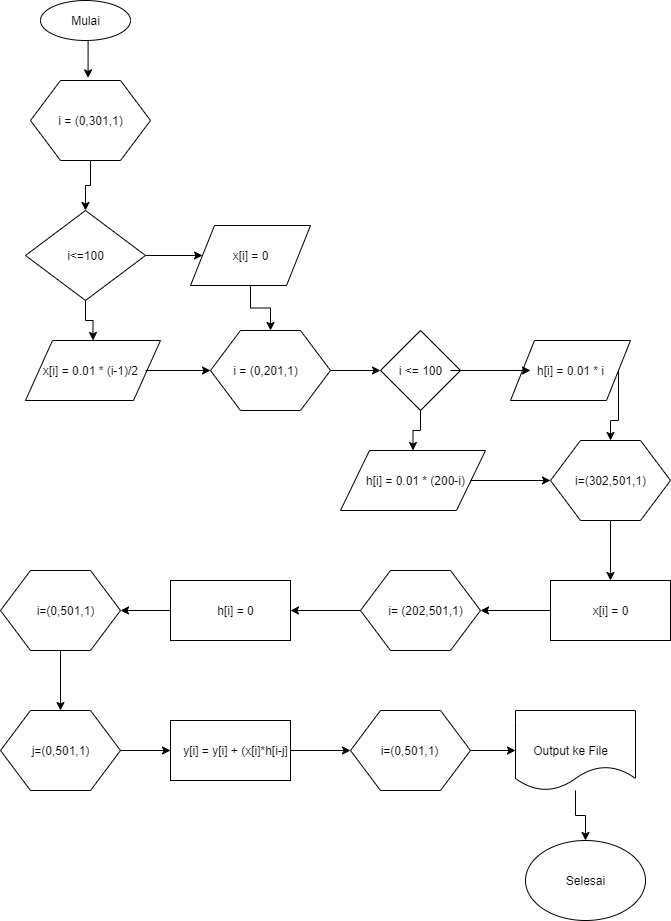

The diagram above was exported from draw.io. Its source (the exported page's mxGraphModel, read from the mxfile embedded in the PNG):
<mxGraphModel dx="1038" dy="580" grid="1" gridSize="10" guides="1" tooltips="1" connect="1" arrows="1" fold="1" page="1" pageScale="1" pageWidth="827" pageHeight="1169" math="0" shadow="0">
  <root>
    <mxCell id="WIyWlLk6GJQsqaUBKTNV-0" />
    <mxCell id="WIyWlLk6GJQsqaUBKTNV-1" parent="WIyWlLk6GJQsqaUBKTNV-0" />
    <mxCell id="khEXXSiorBZ2WmNj4YQH-25" style="edgeStyle=orthogonalEdgeStyle;rounded=0;orthogonalLoop=1;jettySize=auto;html=1;exitX=0.5;exitY=1;exitDx=0;exitDy=0;entryX=0.563;entryY=-0.043;entryDx=0;entryDy=0;entryPerimeter=0;" edge="1" parent="WIyWlLk6GJQsqaUBKTNV-1" source="khEXXSiorBZ2WmNj4YQH-0">
      <mxGeometry relative="1" as="geometry">
        <mxPoint x="127.55999999999995" y="97.41999999999996" as="targetPoint" />
      </mxGeometry>
    </mxCell>
    <mxCell id="khEXXSiorBZ2WmNj4YQH-0" value="" style="ellipse;whiteSpace=wrap;html=1;" vertex="1" parent="WIyWlLk6GJQsqaUBKTNV-1">
      <mxGeometry x="80" y="20" width="90" height="40" as="geometry" />
    </mxCell>
    <mxCell id="khEXXSiorBZ2WmNj4YQH-30" style="edgeStyle=orthogonalEdgeStyle;rounded=0;orthogonalLoop=1;jettySize=auto;html=1;exitX=0.5;exitY=1;exitDx=0;exitDy=0;entryX=0.5;entryY=0;entryDx=0;entryDy=0;" edge="1" parent="WIyWlLk6GJQsqaUBKTNV-1" source="khEXXSiorBZ2WmNj4YQH-3" target="khEXXSiorBZ2WmNj4YQH-28">
      <mxGeometry relative="1" as="geometry" />
    </mxCell>
    <mxCell id="khEXXSiorBZ2WmNj4YQH-31" style="edgeStyle=orthogonalEdgeStyle;rounded=0;orthogonalLoop=1;jettySize=auto;html=1;exitX=1;exitY=0.5;exitDx=0;exitDy=0;" edge="1" parent="WIyWlLk6GJQsqaUBKTNV-1" source="khEXXSiorBZ2WmNj4YQH-3" target="khEXXSiorBZ2WmNj4YQH-27">
      <mxGeometry relative="1" as="geometry" />
    </mxCell>
    <mxCell id="khEXXSiorBZ2WmNj4YQH-3" value="" style="rhombus;whiteSpace=wrap;html=1;" vertex="1" parent="WIyWlLk6GJQsqaUBKTNV-1">
      <mxGeometry x="65" y="230" width="120" height="90" as="geometry" />
    </mxCell>
    <mxCell id="khEXXSiorBZ2WmNj4YQH-29" style="edgeStyle=orthogonalEdgeStyle;rounded=0;orthogonalLoop=1;jettySize=auto;html=1;exitX=0.5;exitY=1;exitDx=0;exitDy=0;entryX=0.5;entryY=0;entryDx=0;entryDy=0;" edge="1" parent="WIyWlLk6GJQsqaUBKTNV-1" source="khEXXSiorBZ2WmNj4YQH-8" target="khEXXSiorBZ2WmNj4YQH-3">
      <mxGeometry relative="1" as="geometry" />
    </mxCell>
    <mxCell id="khEXXSiorBZ2WmNj4YQH-8" value="" style="shape=hexagon;perimeter=hexagonPerimeter2;whiteSpace=wrap;html=1;" vertex="1" parent="WIyWlLk6GJQsqaUBKTNV-1">
      <mxGeometry x="70" y="100" width="120" height="80" as="geometry" />
    </mxCell>
    <mxCell id="khEXXSiorBZ2WmNj4YQH-37" value="" style="edgeStyle=orthogonalEdgeStyle;rounded=0;orthogonalLoop=1;jettySize=auto;html=1;" edge="1" parent="WIyWlLk6GJQsqaUBKTNV-1" source="khEXXSiorBZ2WmNj4YQH-9" target="khEXXSiorBZ2WmNj4YQH-10">
      <mxGeometry relative="1" as="geometry" />
    </mxCell>
    <mxCell id="khEXXSiorBZ2WmNj4YQH-9" value="" style="shape=hexagon;perimeter=hexagonPerimeter2;whiteSpace=wrap;html=1;" vertex="1" parent="WIyWlLk6GJQsqaUBKTNV-1">
      <mxGeometry x="250" y="350" width="120" height="80" as="geometry" />
    </mxCell>
    <mxCell id="khEXXSiorBZ2WmNj4YQH-47" value="" style="edgeStyle=orthogonalEdgeStyle;rounded=0;orthogonalLoop=1;jettySize=auto;html=1;" edge="1" parent="WIyWlLk6GJQsqaUBKTNV-1" source="khEXXSiorBZ2WmNj4YQH-10" target="khEXXSiorBZ2WmNj4YQH-41">
      <mxGeometry relative="1" as="geometry" />
    </mxCell>
    <mxCell id="khEXXSiorBZ2WmNj4YQH-10" value="" style="rhombus;whiteSpace=wrap;html=1;" vertex="1" parent="WIyWlLk6GJQsqaUBKTNV-1">
      <mxGeometry x="420" y="350" width="80" height="80" as="geometry" />
    </mxCell>
    <mxCell id="khEXXSiorBZ2WmNj4YQH-54" value="" style="edgeStyle=orthogonalEdgeStyle;rounded=0;orthogonalLoop=1;jettySize=auto;html=1;" edge="1" parent="WIyWlLk6GJQsqaUBKTNV-1" source="khEXXSiorBZ2WmNj4YQH-13" target="khEXXSiorBZ2WmNj4YQH-15">
      <mxGeometry relative="1" as="geometry" />
    </mxCell>
    <mxCell id="khEXXSiorBZ2WmNj4YQH-13" value="" style="shape=hexagon;perimeter=hexagonPerimeter2;whiteSpace=wrap;html=1;" vertex="1" parent="WIyWlLk6GJQsqaUBKTNV-1">
      <mxGeometry x="590" y="460" width="120" height="80" as="geometry" />
    </mxCell>
    <mxCell id="khEXXSiorBZ2WmNj4YQH-59" value="" style="edgeStyle=orthogonalEdgeStyle;rounded=0;orthogonalLoop=1;jettySize=auto;html=1;" edge="1" parent="WIyWlLk6GJQsqaUBKTNV-1" source="khEXXSiorBZ2WmNj4YQH-14" target="khEXXSiorBZ2WmNj4YQH-16">
      <mxGeometry relative="1" as="geometry" />
    </mxCell>
    <mxCell id="khEXXSiorBZ2WmNj4YQH-14" value="" style="shape=hexagon;perimeter=hexagonPerimeter2;whiteSpace=wrap;html=1;" vertex="1" parent="WIyWlLk6GJQsqaUBKTNV-1">
      <mxGeometry x="400" y="590" width="120" height="80" as="geometry" />
    </mxCell>
    <mxCell id="khEXXSiorBZ2WmNj4YQH-57" value="" style="edgeStyle=orthogonalEdgeStyle;rounded=0;orthogonalLoop=1;jettySize=auto;html=1;" edge="1" parent="WIyWlLk6GJQsqaUBKTNV-1" source="khEXXSiorBZ2WmNj4YQH-15" target="khEXXSiorBZ2WmNj4YQH-14">
      <mxGeometry relative="1" as="geometry" />
    </mxCell>
    <mxCell id="khEXXSiorBZ2WmNj4YQH-15" value="" style="rounded=0;whiteSpace=wrap;html=1;" vertex="1" parent="WIyWlLk6GJQsqaUBKTNV-1">
      <mxGeometry x="590" y="600" width="120" height="60" as="geometry" />
    </mxCell>
    <mxCell id="khEXXSiorBZ2WmNj4YQH-61" value="" style="edgeStyle=orthogonalEdgeStyle;rounded=0;orthogonalLoop=1;jettySize=auto;html=1;" edge="1" parent="WIyWlLk6GJQsqaUBKTNV-1" source="khEXXSiorBZ2WmNj4YQH-16" target="khEXXSiorBZ2WmNj4YQH-17">
      <mxGeometry relative="1" as="geometry" />
    </mxCell>
    <mxCell id="khEXXSiorBZ2WmNj4YQH-16" value="" style="rounded=0;whiteSpace=wrap;html=1;" vertex="1" parent="WIyWlLk6GJQsqaUBKTNV-1">
      <mxGeometry x="210" y="600" width="120" height="60" as="geometry" />
    </mxCell>
    <mxCell id="khEXXSiorBZ2WmNj4YQH-63" value="" style="edgeStyle=orthogonalEdgeStyle;rounded=0;orthogonalLoop=1;jettySize=auto;html=1;" edge="1" parent="WIyWlLk6GJQsqaUBKTNV-1" source="khEXXSiorBZ2WmNj4YQH-17" target="khEXXSiorBZ2WmNj4YQH-18">
      <mxGeometry relative="1" as="geometry" />
    </mxCell>
    <mxCell id="khEXXSiorBZ2WmNj4YQH-17" value="" style="shape=hexagon;perimeter=hexagonPerimeter2;whiteSpace=wrap;html=1;" vertex="1" parent="WIyWlLk6GJQsqaUBKTNV-1">
      <mxGeometry x="40" y="590" width="120" height="80" as="geometry" />
    </mxCell>
    <mxCell id="khEXXSiorBZ2WmNj4YQH-65" value="" style="edgeStyle=orthogonalEdgeStyle;rounded=0;orthogonalLoop=1;jettySize=auto;html=1;" edge="1" parent="WIyWlLk6GJQsqaUBKTNV-1" source="khEXXSiorBZ2WmNj4YQH-18">
      <mxGeometry relative="1" as="geometry">
        <mxPoint x="210" y="770" as="targetPoint" />
      </mxGeometry>
    </mxCell>
    <mxCell id="khEXXSiorBZ2WmNj4YQH-18" value="" style="shape=hexagon;perimeter=hexagonPerimeter2;whiteSpace=wrap;html=1;" vertex="1" parent="WIyWlLk6GJQsqaUBKTNV-1">
      <mxGeometry x="40" y="730" width="120" height="80" as="geometry" />
    </mxCell>
    <mxCell id="khEXXSiorBZ2WmNj4YQH-67" value="" style="edgeStyle=orthogonalEdgeStyle;rounded=0;orthogonalLoop=1;jettySize=auto;html=1;" edge="1" parent="WIyWlLk6GJQsqaUBKTNV-1" source="khEXXSiorBZ2WmNj4YQH-19" target="khEXXSiorBZ2WmNj4YQH-20">
      <mxGeometry relative="1" as="geometry" />
    </mxCell>
    <mxCell id="khEXXSiorBZ2WmNj4YQH-19" value="" style="rounded=0;whiteSpace=wrap;html=1;" vertex="1" parent="WIyWlLk6GJQsqaUBKTNV-1">
      <mxGeometry x="210" y="740" width="120" height="60" as="geometry" />
    </mxCell>
    <mxCell id="khEXXSiorBZ2WmNj4YQH-70" value="" style="edgeStyle=orthogonalEdgeStyle;rounded=0;orthogonalLoop=1;jettySize=auto;html=1;" edge="1" parent="WIyWlLk6GJQsqaUBKTNV-1" source="khEXXSiorBZ2WmNj4YQH-20" target="khEXXSiorBZ2WmNj4YQH-69">
      <mxGeometry relative="1" as="geometry" />
    </mxCell>
    <mxCell id="khEXXSiorBZ2WmNj4YQH-20" value="" style="shape=hexagon;perimeter=hexagonPerimeter2;whiteSpace=wrap;html=1;" vertex="1" parent="WIyWlLk6GJQsqaUBKTNV-1">
      <mxGeometry x="390" y="730" width="120" height="80" as="geometry" />
    </mxCell>
    <mxCell id="khEXXSiorBZ2WmNj4YQH-23" value="" style="ellipse;whiteSpace=wrap;html=1;" vertex="1" parent="WIyWlLk6GJQsqaUBKTNV-1">
      <mxGeometry x="565" y="860" width="120" height="80" as="geometry" />
    </mxCell>
    <mxCell id="khEXXSiorBZ2WmNj4YQH-24" value="Mulai" style="text;html=1;resizable=0;autosize=1;align=center;verticalAlign=middle;points=[];fillColor=none;strokeColor=none;rounded=0;" vertex="1" parent="WIyWlLk6GJQsqaUBKTNV-1">
      <mxGeometry x="105" y="30" width="40" height="20" as="geometry" />
    </mxCell>
    <mxCell id="khEXXSiorBZ2WmNj4YQH-38" value="" style="edgeStyle=orthogonalEdgeStyle;rounded=0;orthogonalLoop=1;jettySize=auto;html=1;" edge="1" parent="WIyWlLk6GJQsqaUBKTNV-1" source="khEXXSiorBZ2WmNj4YQH-27" target="khEXXSiorBZ2WmNj4YQH-9">
      <mxGeometry relative="1" as="geometry" />
    </mxCell>
    <mxCell id="khEXXSiorBZ2WmNj4YQH-27" value="" style="shape=parallelogram;perimeter=parallelogramPerimeter;whiteSpace=wrap;html=1;" vertex="1" parent="WIyWlLk6GJQsqaUBKTNV-1">
      <mxGeometry x="230" y="245" width="120" height="60" as="geometry" />
    </mxCell>
    <mxCell id="khEXXSiorBZ2WmNj4YQH-28" value="" style="shape=parallelogram;perimeter=parallelogramPerimeter;whiteSpace=wrap;html=1;" vertex="1" parent="WIyWlLk6GJQsqaUBKTNV-1">
      <mxGeometry x="65" y="360" width="135" height="60" as="geometry" />
    </mxCell>
    <mxCell id="khEXXSiorBZ2WmNj4YQH-32" value="i = (0,301,1)" style="text;html=1;resizable=0;autosize=1;align=center;verticalAlign=middle;points=[];fillColor=none;strokeColor=none;rounded=0;" vertex="1" parent="WIyWlLk6GJQsqaUBKTNV-1">
      <mxGeometry x="90" y="130" width="80" height="20" as="geometry" />
    </mxCell>
    <mxCell id="khEXXSiorBZ2WmNj4YQH-33" value="i&amp;lt;=100" style="text;html=1;resizable=0;autosize=1;align=center;verticalAlign=middle;points=[];fillColor=none;strokeColor=none;rounded=0;" vertex="1" parent="WIyWlLk6GJQsqaUBKTNV-1">
      <mxGeometry x="100" y="265" width="50" height="20" as="geometry" />
    </mxCell>
    <mxCell id="khEXXSiorBZ2WmNj4YQH-34" value="x[i] = 0" style="text;html=1;resizable=0;autosize=1;align=center;verticalAlign=middle;points=[];fillColor=none;strokeColor=none;rounded=0;" vertex="1" parent="WIyWlLk6GJQsqaUBKTNV-1">
      <mxGeometry x="265" y="265" width="50" height="20" as="geometry" />
    </mxCell>
    <mxCell id="khEXXSiorBZ2WmNj4YQH-36" value="" style="edgeStyle=orthogonalEdgeStyle;rounded=0;orthogonalLoop=1;jettySize=auto;html=1;" edge="1" parent="WIyWlLk6GJQsqaUBKTNV-1" source="khEXXSiorBZ2WmNj4YQH-35" target="khEXXSiorBZ2WmNj4YQH-9">
      <mxGeometry relative="1" as="geometry" />
    </mxCell>
    <mxCell id="khEXXSiorBZ2WmNj4YQH-35" value="x[i] = 0.01 * (i-1)/2" style="text;html=1;resizable=0;autosize=1;align=center;verticalAlign=middle;points=[];fillColor=none;strokeColor=none;rounded=0;" vertex="1" parent="WIyWlLk6GJQsqaUBKTNV-1">
      <mxGeometry x="75" y="380" width="110" height="20" as="geometry" />
    </mxCell>
    <mxCell id="khEXXSiorBZ2WmNj4YQH-41" value="" style="shape=parallelogram;perimeter=parallelogramPerimeter;whiteSpace=wrap;html=1;" vertex="1" parent="WIyWlLk6GJQsqaUBKTNV-1">
      <mxGeometry x="380" y="470" width="145" height="60" as="geometry" />
    </mxCell>
    <mxCell id="khEXXSiorBZ2WmNj4YQH-53" value="" style="edgeStyle=orthogonalEdgeStyle;rounded=0;orthogonalLoop=1;jettySize=auto;html=1;" edge="1" parent="WIyWlLk6GJQsqaUBKTNV-1" source="khEXXSiorBZ2WmNj4YQH-42">
      <mxGeometry relative="1" as="geometry">
        <mxPoint x="590" y="500" as="targetPoint" />
      </mxGeometry>
    </mxCell>
    <mxCell id="khEXXSiorBZ2WmNj4YQH-42" value="h[i] = 0.01 * (200-i)" style="text;html=1;resizable=0;autosize=1;align=center;verticalAlign=middle;points=[];fillColor=none;strokeColor=none;rounded=0;" vertex="1" parent="WIyWlLk6GJQsqaUBKTNV-1">
      <mxGeometry x="400" y="490" width="110" height="20" as="geometry" />
    </mxCell>
    <mxCell id="khEXXSiorBZ2WmNj4YQH-51" style="edgeStyle=orthogonalEdgeStyle;rounded=0;orthogonalLoop=1;jettySize=auto;html=1;exitX=1;exitY=0.5;exitDx=0;exitDy=0;entryX=0.5;entryY=0;entryDx=0;entryDy=0;" edge="1" parent="WIyWlLk6GJQsqaUBKTNV-1" source="khEXXSiorBZ2WmNj4YQH-43" target="khEXXSiorBZ2WmNj4YQH-13">
      <mxGeometry relative="1" as="geometry" />
    </mxCell>
    <mxCell id="khEXXSiorBZ2WmNj4YQH-43" value="" style="shape=parallelogram;perimeter=parallelogramPerimeter;whiteSpace=wrap;html=1;" vertex="1" parent="WIyWlLk6GJQsqaUBKTNV-1">
      <mxGeometry x="550" y="360" width="120" height="60" as="geometry" />
    </mxCell>
    <mxCell id="khEXXSiorBZ2WmNj4YQH-44" value="h[i] = 0.01 * i" style="text;html=1;resizable=0;autosize=1;align=center;verticalAlign=middle;points=[];fillColor=none;strokeColor=none;rounded=0;" vertex="1" parent="WIyWlLk6GJQsqaUBKTNV-1">
      <mxGeometry x="570" y="380" width="80" height="20" as="geometry" />
    </mxCell>
    <mxCell id="khEXXSiorBZ2WmNj4YQH-45" value="i = (0,201,1)" style="text;html=1;resizable=0;autosize=1;align=center;verticalAlign=middle;points=[];fillColor=none;strokeColor=none;rounded=0;" vertex="1" parent="WIyWlLk6GJQsqaUBKTNV-1">
      <mxGeometry x="265" y="380" width="80" height="20" as="geometry" />
    </mxCell>
    <mxCell id="khEXXSiorBZ2WmNj4YQH-48" value="" style="edgeStyle=orthogonalEdgeStyle;rounded=0;orthogonalLoop=1;jettySize=auto;html=1;" edge="1" parent="WIyWlLk6GJQsqaUBKTNV-1" source="khEXXSiorBZ2WmNj4YQH-46" target="khEXXSiorBZ2WmNj4YQH-44">
      <mxGeometry relative="1" as="geometry" />
    </mxCell>
    <mxCell id="khEXXSiorBZ2WmNj4YQH-46" value="i &amp;lt;= 100" style="text;html=1;resizable=0;autosize=1;align=center;verticalAlign=middle;points=[];fillColor=none;strokeColor=none;rounded=0;" vertex="1" parent="WIyWlLk6GJQsqaUBKTNV-1">
      <mxGeometry x="430" y="380" width="60" height="20" as="geometry" />
    </mxCell>
    <mxCell id="khEXXSiorBZ2WmNj4YQH-55" value="i=(302,501,1)" style="text;html=1;resizable=0;autosize=1;align=center;verticalAlign=middle;points=[];fillColor=none;strokeColor=none;rounded=0;" vertex="1" parent="WIyWlLk6GJQsqaUBKTNV-1">
      <mxGeometry x="605" y="490" width="90" height="20" as="geometry" />
    </mxCell>
    <mxCell id="khEXXSiorBZ2WmNj4YQH-56" value="x[i] = 0" style="text;html=1;resizable=0;autosize=1;align=center;verticalAlign=middle;points=[];fillColor=none;strokeColor=none;rounded=0;" vertex="1" parent="WIyWlLk6GJQsqaUBKTNV-1">
      <mxGeometry x="625" y="620" width="50" height="20" as="geometry" />
    </mxCell>
    <mxCell id="khEXXSiorBZ2WmNj4YQH-58" value="i= (202,501,1)" style="text;html=1;resizable=0;autosize=1;align=center;verticalAlign=middle;points=[];fillColor=none;strokeColor=none;rounded=0;" vertex="1" parent="WIyWlLk6GJQsqaUBKTNV-1">
      <mxGeometry x="420" y="620" width="90" height="20" as="geometry" />
    </mxCell>
    <mxCell id="khEXXSiorBZ2WmNj4YQH-60" value="h[i] = 0" style="text;html=1;resizable=0;autosize=1;align=center;verticalAlign=middle;points=[];fillColor=none;strokeColor=none;rounded=0;" vertex="1" parent="WIyWlLk6GJQsqaUBKTNV-1">
      <mxGeometry x="250" y="620" width="50" height="20" as="geometry" />
    </mxCell>
    <mxCell id="khEXXSiorBZ2WmNj4YQH-62" value="i=(0,501,1)" style="text;html=1;resizable=0;autosize=1;align=center;verticalAlign=middle;points=[];fillColor=none;strokeColor=none;rounded=0;" vertex="1" parent="WIyWlLk6GJQsqaUBKTNV-1">
      <mxGeometry x="70" y="620" width="70" height="20" as="geometry" />
    </mxCell>
    <mxCell id="khEXXSiorBZ2WmNj4YQH-64" value="j=(0,501,1)" style="text;html=1;resizable=0;autosize=1;align=center;verticalAlign=middle;points=[];fillColor=none;strokeColor=none;rounded=0;" vertex="1" parent="WIyWlLk6GJQsqaUBKTNV-1">
      <mxGeometry x="65" y="760" width="70" height="20" as="geometry" />
    </mxCell>
    <mxCell id="khEXXSiorBZ2WmNj4YQH-66" value="y[i] = y[i] + (x[i]*h[i-j]" style="text;html=1;resizable=0;autosize=1;align=center;verticalAlign=middle;points=[];fillColor=none;strokeColor=none;rounded=0;" vertex="1" parent="WIyWlLk6GJQsqaUBKTNV-1">
      <mxGeometry x="215" y="760" width="120" height="20" as="geometry" />
    </mxCell>
    <mxCell id="khEXXSiorBZ2WmNj4YQH-68" value="i=(0,501,1)" style="text;html=1;resizable=0;autosize=1;align=center;verticalAlign=middle;points=[];fillColor=none;strokeColor=none;rounded=0;" vertex="1" parent="WIyWlLk6GJQsqaUBKTNV-1">
      <mxGeometry x="414" y="760" width="70" height="20" as="geometry" />
    </mxCell>
    <mxCell id="khEXXSiorBZ2WmNj4YQH-72" value="" style="edgeStyle=orthogonalEdgeStyle;rounded=0;orthogonalLoop=1;jettySize=auto;html=1;" edge="1" parent="WIyWlLk6GJQsqaUBKTNV-1" source="khEXXSiorBZ2WmNj4YQH-69" target="khEXXSiorBZ2WmNj4YQH-23">
      <mxGeometry relative="1" as="geometry" />
    </mxCell>
    <mxCell id="khEXXSiorBZ2WmNj4YQH-69" value="" style="shape=document;whiteSpace=wrap;html=1;boundedLbl=1;" vertex="1" parent="WIyWlLk6GJQsqaUBKTNV-1">
      <mxGeometry x="555" y="730" width="120" height="80" as="geometry" />
    </mxCell>
    <mxCell id="khEXXSiorBZ2WmNj4YQH-71" value="Output ke File" style="text;html=1;resizable=0;autosize=1;align=center;verticalAlign=middle;points=[];fillColor=none;strokeColor=none;rounded=0;" vertex="1" parent="WIyWlLk6GJQsqaUBKTNV-1">
      <mxGeometry x="565" y="760" width="90" height="20" as="geometry" />
    </mxCell>
    <mxCell id="khEXXSiorBZ2WmNj4YQH-73" value="Selesai" style="text;html=1;resizable=0;autosize=1;align=center;verticalAlign=middle;points=[];fillColor=none;strokeColor=none;rounded=0;" vertex="1" parent="WIyWlLk6GJQsqaUBKTNV-1">
      <mxGeometry x="600" y="890" width="50" height="20" as="geometry" />
    </mxCell>
  </root>
</mxGraphModel>